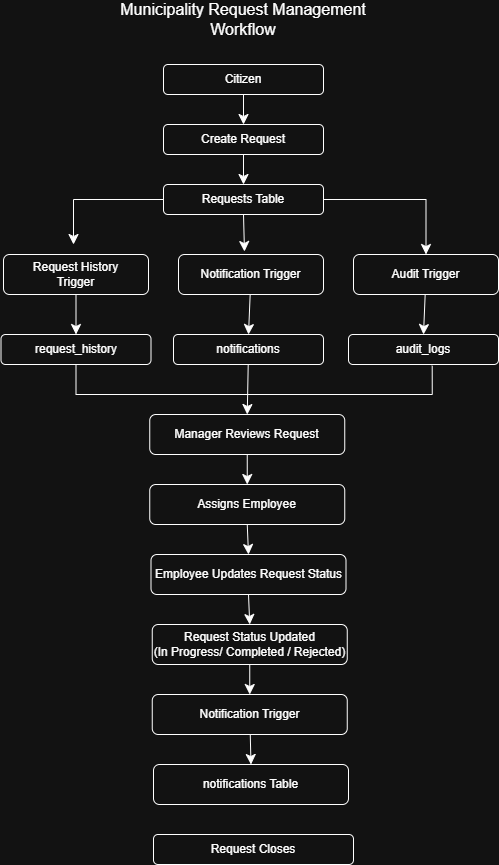

The diagram above was exported from draw.io. Its source (the exported page's mxGraphModel, read from the mxfile embedded in the PNG):
<mxGraphModel dx="978" dy="745" grid="1" gridSize="10" guides="1" tooltips="1" connect="1" arrows="1" fold="1" page="1" pageScale="1" pageWidth="827" pageHeight="1169" math="0" shadow="0">
  <root>
    <mxCell id="0" />
    <mxCell id="1" parent="0" />
    <mxCell id="W8WwwkvHVVhvIOwe9XwX-9" edge="1" parent="1" source="W8WwwkvHVVhvIOwe9XwX-2" style="edgeStyle=none;curved=1;rounded=0;orthogonalLoop=1;jettySize=auto;html=1;exitX=0.5;exitY=1;exitDx=0;exitDy=0;entryX=0.5;entryY=0;entryDx=0;entryDy=0;fontSize=12;startSize=8;endSize=8;" target="W8WwwkvHVVhvIOwe9XwX-3">
      <mxGeometry relative="1" as="geometry" />
    </mxCell>
    <mxCell id="W8WwwkvHVVhvIOwe9XwX-2" parent="1" style="rounded=1;whiteSpace=wrap;html=1;" value="Citizen" vertex="1">
      <mxGeometry height="30" width="160" x="280" y="130" as="geometry" />
    </mxCell>
    <mxCell id="W8WwwkvHVVhvIOwe9XwX-10" edge="1" parent="1" source="W8WwwkvHVVhvIOwe9XwX-3" style="edgeStyle=none;curved=1;rounded=0;orthogonalLoop=1;jettySize=auto;html=1;exitX=0.5;exitY=1;exitDx=0;exitDy=0;entryX=0.5;entryY=0;entryDx=0;entryDy=0;fontSize=12;startSize=8;endSize=8;" target="W8WwwkvHVVhvIOwe9XwX-5">
      <mxGeometry relative="1" as="geometry" />
    </mxCell>
    <mxCell id="W8WwwkvHVVhvIOwe9XwX-3" parent="1" style="rounded=1;whiteSpace=wrap;html=1;" value="Create Request" vertex="1">
      <mxGeometry height="30" width="160" x="280" y="190" as="geometry" />
    </mxCell>
    <mxCell id="W8WwwkvHVVhvIOwe9XwX-18" edge="1" parent="1" source="W8WwwkvHVVhvIOwe9XwX-5" style="edgeStyle=orthogonalEdgeStyle;rounded=0;orthogonalLoop=1;jettySize=auto;html=1;exitX=0;exitY=0.5;exitDx=0;exitDy=0;fontSize=12;startSize=8;endSize=8;">
      <mxGeometry relative="1" as="geometry">
        <mxPoint x="190" y="310" as="targetPoint" />
      </mxGeometry>
    </mxCell>
    <mxCell id="W8WwwkvHVVhvIOwe9XwX-19" edge="1" parent="1" source="W8WwwkvHVVhvIOwe9XwX-5" style="edgeStyle=orthogonalEdgeStyle;rounded=0;orthogonalLoop=1;jettySize=auto;html=1;fontSize=12;startSize=8;endSize=8;entryX=0.5;entryY=0;entryDx=0;entryDy=0;" target="W8WwwkvHVVhvIOwe9XwX-16">
      <mxGeometry relative="1" as="geometry">
        <mxPoint x="540" y="265" as="targetPoint" />
      </mxGeometry>
    </mxCell>
    <mxCell id="W8WwwkvHVVhvIOwe9XwX-5" parent="1" style="rounded=1;whiteSpace=wrap;html=1;" value="Requests Table" vertex="1">
      <mxGeometry height="30" width="160" x="280" y="250" as="geometry" />
    </mxCell>
    <mxCell id="W8WwwkvHVVhvIOwe9XwX-6" edge="1" parent="1" source="W8WwwkvHVVhvIOwe9XwX-2" style="edgeStyle=none;curved=1;rounded=0;orthogonalLoop=1;jettySize=auto;html=1;exitX=0.5;exitY=1;exitDx=0;exitDy=0;fontSize=12;startSize=8;endSize=8;" target="W8WwwkvHVVhvIOwe9XwX-2">
      <mxGeometry relative="1" as="geometry" />
    </mxCell>
    <mxCell id="W8WwwkvHVVhvIOwe9XwX-25" edge="1" parent="1" source="W8WwwkvHVVhvIOwe9XwX-14" style="edgeStyle=none;curved=1;rounded=0;orthogonalLoop=1;jettySize=auto;html=1;exitX=0.5;exitY=1;exitDx=0;exitDy=0;entryX=0.5;entryY=0;entryDx=0;entryDy=0;fontSize=12;startSize=8;endSize=8;" target="W8WwwkvHVVhvIOwe9XwX-20">
      <mxGeometry relative="1" as="geometry" />
    </mxCell>
    <mxCell id="W8WwwkvHVVhvIOwe9XwX-14" parent="1" style="rounded=1;whiteSpace=wrap;html=1;" value="Request History&lt;br&gt;Trigger" vertex="1">
      <mxGeometry height="40" width="145" x="120" y="320" as="geometry" />
    </mxCell>
    <mxCell id="W8WwwkvHVVhvIOwe9XwX-26" edge="1" parent="1" source="W8WwwkvHVVhvIOwe9XwX-15" style="edgeStyle=none;curved=1;rounded=0;orthogonalLoop=1;jettySize=auto;html=1;entryX=0.5;entryY=0;entryDx=0;entryDy=0;fontSize=12;startSize=8;endSize=8;" target="W8WwwkvHVVhvIOwe9XwX-21">
      <mxGeometry relative="1" as="geometry" />
    </mxCell>
    <mxCell id="W8WwwkvHVVhvIOwe9XwX-15" parent="1" style="rounded=1;whiteSpace=wrap;html=1;" value="Notification Trigger" vertex="1">
      <mxGeometry height="40" width="145" x="295" y="320" as="geometry" />
    </mxCell>
    <mxCell id="W8WwwkvHVVhvIOwe9XwX-27" edge="1" parent="1" source="W8WwwkvHVVhvIOwe9XwX-16" style="edgeStyle=none;curved=1;rounded=0;orthogonalLoop=1;jettySize=auto;html=1;entryX=0.5;entryY=0;entryDx=0;entryDy=0;fontSize=12;startSize=8;endSize=8;" target="W8WwwkvHVVhvIOwe9XwX-22">
      <mxGeometry relative="1" as="geometry" />
    </mxCell>
    <mxCell id="W8WwwkvHVVhvIOwe9XwX-16" parent="1" style="rounded=1;whiteSpace=wrap;html=1;" value="Audit Trigger" vertex="1">
      <mxGeometry height="40" width="145" x="470" y="320" as="geometry" />
    </mxCell>
    <mxCell id="W8WwwkvHVVhvIOwe9XwX-17" edge="1" parent="1" source="W8WwwkvHVVhvIOwe9XwX-5" style="edgeStyle=none;curved=1;rounded=0;orthogonalLoop=1;jettySize=auto;html=1;exitX=0.5;exitY=1;exitDx=0;exitDy=0;entryX=0.455;entryY=-0.075;entryDx=0;entryDy=0;entryPerimeter=0;fontSize=12;startSize=8;endSize=8;" target="W8WwwkvHVVhvIOwe9XwX-15">
      <mxGeometry relative="1" as="geometry" />
    </mxCell>
    <mxCell id="W8WwwkvHVVhvIOwe9XwX-20" parent="1" style="rounded=1;whiteSpace=wrap;html=1;" value="request_history" vertex="1">
      <mxGeometry height="30" width="150" x="117.5" y="400" as="geometry" />
    </mxCell>
    <mxCell id="W8WwwkvHVVhvIOwe9XwX-34" edge="1" parent="1" source="W8WwwkvHVVhvIOwe9XwX-21" style="edgeStyle=none;curved=1;rounded=0;orthogonalLoop=1;jettySize=auto;html=1;entryX=0.5;entryY=0;entryDx=0;entryDy=0;fontSize=12;startSize=8;endSize=8;" target="W8WwwkvHVVhvIOwe9XwX-28">
      <mxGeometry relative="1" as="geometry" />
    </mxCell>
    <mxCell id="W8WwwkvHVVhvIOwe9XwX-21" parent="1" style="rounded=1;whiteSpace=wrap;html=1;" value="notifications" vertex="1">
      <mxGeometry height="30" width="150" x="290" y="400" as="geometry" />
    </mxCell>
    <mxCell id="W8WwwkvHVVhvIOwe9XwX-22" parent="1" style="rounded=1;whiteSpace=wrap;html=1;" value="audit_logs" vertex="1">
      <mxGeometry height="30" width="150" x="465" y="400" as="geometry" />
    </mxCell>
    <mxCell id="W8WwwkvHVVhvIOwe9XwX-35" edge="1" parent="1" source="W8WwwkvHVVhvIOwe9XwX-28" style="edgeStyle=none;curved=1;rounded=0;orthogonalLoop=1;jettySize=auto;html=1;exitX=0.5;exitY=1;exitDx=0;exitDy=0;entryX=0.5;entryY=0;entryDx=0;entryDy=0;fontSize=12;startSize=8;endSize=8;" target="W8WwwkvHVVhvIOwe9XwX-29">
      <mxGeometry relative="1" as="geometry" />
    </mxCell>
    <mxCell id="W8WwwkvHVVhvIOwe9XwX-28" parent="1" style="rounded=1;whiteSpace=wrap;html=1;" value="Manager Reviews Request" vertex="1">
      <mxGeometry height="40" width="195" x="266.25" y="480" as="geometry" />
    </mxCell>
    <mxCell id="W8WwwkvHVVhvIOwe9XwX-36" edge="1" parent="1" source="W8WwwkvHVVhvIOwe9XwX-29" style="edgeStyle=none;curved=1;rounded=0;orthogonalLoop=1;jettySize=auto;html=1;exitX=0.5;exitY=1;exitDx=0;exitDy=0;entryX=0.5;entryY=0;entryDx=0;entryDy=0;fontSize=12;startSize=8;endSize=8;" target="W8WwwkvHVVhvIOwe9XwX-30">
      <mxGeometry relative="1" as="geometry" />
    </mxCell>
    <mxCell id="W8WwwkvHVVhvIOwe9XwX-29" parent="1" style="rounded=1;whiteSpace=wrap;html=1;" value="Assigns Employee" vertex="1">
      <mxGeometry height="40" width="195" x="266.25" y="550" as="geometry" />
    </mxCell>
    <mxCell id="W8WwwkvHVVhvIOwe9XwX-38" edge="1" parent="1" source="W8WwwkvHVVhvIOwe9XwX-30" style="edgeStyle=none;curved=1;rounded=0;orthogonalLoop=1;jettySize=auto;html=1;exitX=0.5;exitY=1;exitDx=0;exitDy=0;entryX=0.5;entryY=0;entryDx=0;entryDy=0;fontSize=12;startSize=8;endSize=8;" target="W8WwwkvHVVhvIOwe9XwX-31">
      <mxGeometry relative="1" as="geometry" />
    </mxCell>
    <mxCell id="W8WwwkvHVVhvIOwe9XwX-30" parent="1" style="rounded=1;whiteSpace=wrap;html=1;" value="Employee Updates Request Status" vertex="1">
      <mxGeometry height="40" width="195" x="267.5" y="620" as="geometry" />
    </mxCell>
    <mxCell id="W8WwwkvHVVhvIOwe9XwX-39" edge="1" parent="1" source="W8WwwkvHVVhvIOwe9XwX-31" style="edgeStyle=none;curved=1;rounded=0;orthogonalLoop=1;jettySize=auto;html=1;exitX=0.5;exitY=1;exitDx=0;exitDy=0;entryX=0.5;entryY=0;entryDx=0;entryDy=0;fontSize=12;startSize=8;endSize=8;" target="W8WwwkvHVVhvIOwe9XwX-32">
      <mxGeometry relative="1" as="geometry" />
    </mxCell>
    <mxCell id="W8WwwkvHVVhvIOwe9XwX-31" parent="1" style="rounded=1;whiteSpace=wrap;html=1;" value="Request Status Updated&lt;br&gt;(In Progress/ Completed / Rejected)" vertex="1">
      <mxGeometry height="40" width="195" x="268.75" y="690" as="geometry" />
    </mxCell>
    <mxCell id="W8WwwkvHVVhvIOwe9XwX-47" edge="1" parent="1" source="W8WwwkvHVVhvIOwe9XwX-32" style="edgeStyle=none;curved=1;rounded=0;orthogonalLoop=1;jettySize=auto;html=1;entryX=0.5;entryY=0;entryDx=0;entryDy=0;fontSize=12;startSize=8;endSize=8;" target="W8WwwkvHVVhvIOwe9XwX-46">
      <mxGeometry relative="1" as="geometry" />
    </mxCell>
    <mxCell id="W8WwwkvHVVhvIOwe9XwX-32" parent="1" style="rounded=1;whiteSpace=wrap;html=1;" value="Notification Trigger" vertex="1">
      <mxGeometry height="40" width="195" x="268.75" y="760" as="geometry" />
    </mxCell>
    <mxCell id="W8WwwkvHVVhvIOwe9XwX-43" edge="1" parent="1" source="W8WwwkvHVVhvIOwe9XwX-20" style="endArrow=none;html=1;rounded=0;fontSize=12;startSize=8;endSize=8;edgeStyle=orthogonalEdgeStyle;exitX=0.5;exitY=1;exitDx=0;exitDy=0;entryX=0.558;entryY=1.042;entryDx=0;entryDy=0;entryPerimeter=0;" target="W8WwwkvHVVhvIOwe9XwX-22" value="">
      <mxGeometry height="50" relative="1" width="50" as="geometry">
        <Array as="points">
          <mxPoint x="193" y="460" />
          <mxPoint x="549" y="460" />
        </Array>
        <mxPoint x="180" y="460" as="sourcePoint" />
        <mxPoint x="550" y="450" as="targetPoint" />
      </mxGeometry>
    </mxCell>
    <mxCell id="W8WwwkvHVVhvIOwe9XwX-45" parent="1" style="text;html=1;whiteSpace=wrap;strokeColor=none;fillColor=none;align=center;verticalAlign=middle;rounded=0;fontSize=16;" value="Municipality Request Management Workflow" vertex="1">
      <mxGeometry height="30" width="280" x="220" y="70" as="geometry" />
    </mxCell>
    <mxCell id="W8WwwkvHVVhvIOwe9XwX-46" parent="1" style="rounded=1;whiteSpace=wrap;html=1;" value="notifications Table" vertex="1">
      <mxGeometry height="40" width="195" x="270" y="830" as="geometry" />
    </mxCell>
    <mxCell id="W8WwwkvHVVhvIOwe9XwX-48" parent="1" style="rounded=1;whiteSpace=wrap;html=1;" value="Request Closes" vertex="1">
      <mxGeometry height="30" width="200" x="270" y="900" as="geometry" />
    </mxCell>
  </root>
</mxGraphModel>